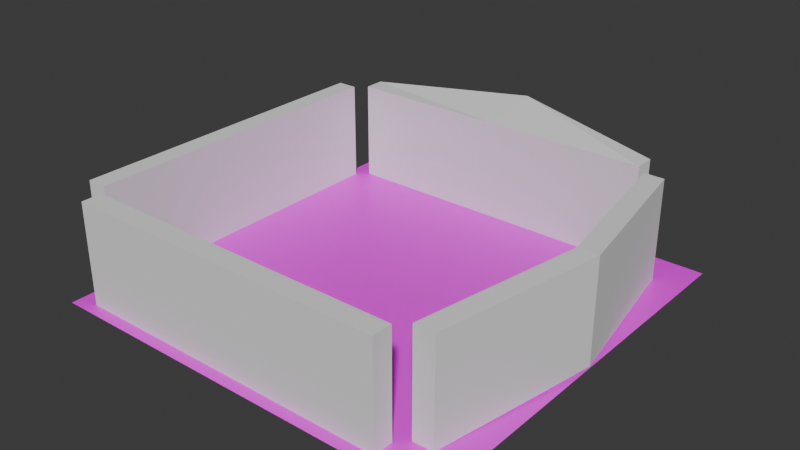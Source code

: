 # Source: room1.blend  (saved by Blender 4.5.88; exported with 4.5.12 LTS)
import bpy
from mathutils import Matrix  # noqa: F401  (used for matrix-valued properties, if any)

bpy.ops.wm.read_factory_settings(use_empty=True)
scene = bpy.context.scene
scene.name = 'Scene'

# ---- collections
col_collection = bpy.data.collections.new('Collection'); scene.collection.children.link(col_collection)

# ---- images (referenced by path relative to the original .blend; pixels are not part of the script)
import os
ASSET_DIR = os.environ.get("B2B_ASSET_DIR", "")  # directory of the original .blend (textures are referenced by path, not embedded)
HERE = os.path.dirname(os.path.abspath(__file__))  # packed textures are extracted next to this script under _unpacked/

def load_image(name, relpath, width, height, colorspace="sRGB"):
    """Load a texture the original file referenced (path relative to the .blend, or extracted next to this script)."""
    p = next((c for c in (os.path.join(HERE, relpath), os.path.join(ASSET_DIR, relpath)) if relpath and os.path.exists(c)), "")
    if p:
        img = bpy.data.images.load(p, check_existing=True)
        img.name = name
    else:  # same state as the original file: an image datablock whose file is absent (Cycles renders it pink)
        img = bpy.data.images.new(name, width, height)
        img.source = "FILE"
        img.filepath = "//" + (relpath or name)
    img.colorspace_settings.name = colorspace
    return img
img_nesw_png = load_image('NESW.png', 'NESW.png', 1024, 1024, 'sRGB')

# ---- materials (node trees are filled in below, after node groups)
mat_material_001 = bpy.data.materials.new('Material.001')

# ---- material node trees
mat_material_001.use_nodes = True; mat_material_001.node_tree.nodes.clear()
_N = mat_material_001.node_tree.nodes; _L = mat_material_001.node_tree.links
n0 = _N.new('ShaderNodeBsdfPrincipled'); n0.name = 'Principled BSDF'; n0.location = (-14, 200)
n1 = _N.new('ShaderNodeOutputMaterial'); n1.name = 'Material Output'; n1.location = (276, 200)
n2 = _N.new('ShaderNodeTexImage'); n2.name = 'Image Texture.001'; n2.location = (-368, 218)
n2.image = img_nesw_png
_L.new(n0.outputs[0], n1.inputs[0])
_L.new(n2.outputs[0], n0.inputs[0])
_L.new(n2.outputs[1], n0.inputs[4])
n1.is_active_output = True

# ---- world
world_world = bpy.data.worlds.new('World'); scene.world = world_world
world_world.use_nodes = True; world_world.node_tree.nodes.clear()
_N = world_world.node_tree.nodes; _L = world_world.node_tree.links
n0 = _N.new('ShaderNodeOutputWorld'); n0.name = 'World Output'; n0.location = (300, 300)
n1 = _N.new('ShaderNodeBackground'); n1.name = 'Background'; n1.location = (10, 300)
n1.inputs[0].default_value = (0.05088, 0.05088, 0.05088, 1.0)
_L.new(n1.outputs[0], n0.inputs[0])
n0.is_active_output = True
world_world.color = (0.05088, 0.05088, 0.05088)
world_world.sun_shadow_jitter_overblur = 0.0

# ---- meshes
me_plane = bpy.data.meshes.new('Plane')
me_plane.from_pydata([(-1.0, -1.0, 0.0), (1.0, -1.0, 0.0), (-1.0, 1.0, 0.0), (1.0, 1.0, 0.0)], [], [(0, 1, 3, 2)])
_uv = me_plane.uv_layers.new(name='UVMap')
_uv.uv.foreach_set('vector', [0.0, 0.0, 1.0, 0.0, 1.0, 1.0, 0.0, 1.0])
me_plane.materials.append(mat_material_001)
me_plane.update()
me_cube_001 = bpy.data.meshes.new('Cube.001')
me_cube_001.from_pydata([(-0.05, -0.8, 0.0), (-0.05, -0.8, 0.5), (-0.05, 0.8, 0.0), (-0.05, 0.8, 0.5), (0.05, -0.8, 0.0), (0.05, -0.8, 0.5), (0.05, 0.8, 0.0), (0.05, 0.8, 0.5)], [], [(0, 1, 3, 2), (2, 3, 7, 6), (6, 7, 5, 4), (4, 5, 1, 0), (2, 6, 4, 0), (7, 3, 1, 5)])
_uv = me_cube_001.uv_layers.new(name='UVMap')
_uv.uv.foreach_set('vector', [0.375, 0.0, 0.625, 0.0, 0.625, 0.25, 0.375, 0.25, 0.375, 0.25, 0.625, 0.25, 0.625, 0.5, 0.375, 0.5, 0.375, 0.5, 0.625, 0.5, 0.625, 0.75, 0.375, 0.75, 0.375, 0.75, 0.625, 0.75, 0.625, 1.0, 0.375, 1.0, 0.125, 0.5, 0.375, 0.5, 0.375, 0.75, 0.125, 0.75, 0.625, 0.5, 0.875, 0.5, 0.875, 0.75, 0.625, 0.75])
me_cube_001.update()
me_cube_002 = bpy.data.meshes.new('Cube.002')
me_cube_002.from_pydata([(0.95, 0.8, 0.0), (0.95, 0.8, 0.5), (0.95, -0.8, 0.0), (0.95, -0.8, 0.5), (0.85, 0.8, 0.0), (0.85, 0.8, 0.5), (0.85, -0.8, 0.0), (0.85, -0.8, 0.5), (1.108, -0.007965, 0.01893), (1.108, -0.007965, 0.5189), (1.008, -0.007965, 0.01893), (1.008, -0.007965, 0.5189)], [], [(8, 9, 3, 2), (2, 3, 7, 6), (10, 11, 5, 4), (4, 5, 1, 0), (8, 10, 4, 0), (11, 9, 1, 5), (7, 3, 9, 11), (2, 6, 10, 8), (6, 7, 11, 10), (0, 1, 9, 8)])
_uv = me_cube_002.uv_layers.new(name='UVMap')
_uv.uv.foreach_set('vector', [0.3845, 0.1257, 0.6345, 0.1257, 0.625, 0.25, 0.375, 0.25, 0.375, 0.25, 0.625, 0.25, 0.625, 0.5, 0.375, 0.5, 0.3845, 0.6243, 0.6345, 0.6243, 0.625, 0.75, 0.375, 0.75, 0.375, 0.75, 0.625, 0.75, 0.625, 1.0, 0.375, 1.0, 0.6576, 0.6243, 0.3845, 0.6243, 0.375, 0.75, 0.125, 0.75, 0.6345, 0.6243, 0.3424, 0.6243, 0.875, 0.75, 0.625, 0.75, 0.625, 0.5, 0.875, 0.5, 0.3424, 0.6243, 0.6345, 0.6243, 0.125, 0.5, 0.375, 0.5, 0.3845, 0.6243, 0.6576, 0.6243, 0.375, 0.5, 0.625, 0.5, 0.6345, 0.6243, 0.3845, 0.6243, 0.375, 0.0, 0.625, 0.0, 0.6345, 0.1257, 0.3845, 0.1257])
me_cube_002.update()
me_cube_003 = bpy.data.meshes.new('Cube.003')
me_cube_003.from_pydata([(-0.05, -0.8, 0.0), (-0.05, -0.8, 0.5), (-0.05, 0.8, 0.0), (-0.05, 0.8, 0.5), (0.05, -0.8, 0.0), (0.05, -0.8, 0.5), (0.05, 0.8, 0.0), (0.05, 0.8, 0.5), (-0.05, 0.0, 0.0), (-0.05, -5.96e-08, 0.5), (0.2226, -0.01766, 0.06522), (0.2226, -0.01766, 0.5652)], [], [(8, 9, 3, 2), (2, 3, 7, 6), (10, 11, 5, 4), (4, 5, 1, 0), (8, 10, 4, 0), (11, 9, 1, 5), (7, 3, 9, 11), (2, 6, 10, 8), (6, 7, 11, 10), (0, 1, 9, 8)])
_uv = me_cube_003.uv_layers.new(name='UVMap')
_uv.uv.foreach_set('vector', [0.375, 0.125, 0.625, 0.125, 0.625, 0.25, 0.375, 0.25, 0.375, 0.25, 0.625, 0.25, 0.625, 0.5, 0.375, 0.5, 0.375, 0.625, 0.625, 0.625, 0.625, 0.75, 0.375, 0.75, 0.375, 0.75, 0.625, 0.75, 0.625, 1.0, 0.375, 1.0, 0.125, 0.625, 0.375, 0.625, 0.375, 0.75, 0.125, 0.75, 0.625, 0.625, 0.875, 0.625, 0.875, 0.75, 0.625, 0.75, 0.625, 0.5, 0.875, 0.5, 0.875, 0.625, 0.625, 0.625, 0.125, 0.5, 0.375, 0.5, 0.375, 0.625, 0.125, 0.625, 0.375, 0.5, 0.625, 0.5, 0.625, 0.625, 0.375, 0.625, 0.375, 0.0, 0.625, 0.0, 0.625, 0.125, 0.375, 0.125])
me_cube_003.update()
me_cube_004 = bpy.data.meshes.new('Cube.004')
me_cube_004.from_pydata([(-0.05, -0.8, 0.0), (-0.05, -0.8, 0.5), (-0.05, 0.8, 0.0), (-0.05, 0.8, 0.5), (0.05, -0.8, 0.0), (0.05, -0.8, 0.5), (0.05, 0.8, 0.0), (0.05, 0.8, 0.5)], [], [(0, 1, 3, 2), (2, 3, 7, 6), (6, 7, 5, 4), (4, 5, 1, 0), (2, 6, 4, 0), (7, 3, 1, 5)])
_uv = me_cube_004.uv_layers.new(name='UVMap')
_uv.uv.foreach_set('vector', [0.375, 0.0, 0.625, 0.0, 0.625, 0.25, 0.375, 0.25, 0.375, 0.25, 0.625, 0.25, 0.625, 0.5, 0.375, 0.5, 0.375, 0.5, 0.625, 0.5, 0.625, 0.75, 0.375, 0.75, 0.375, 0.75, 0.625, 0.75, 0.625, 1.0, 0.375, 1.0, 0.125, 0.5, 0.375, 0.5, 0.375, 0.75, 0.125, 0.75, 0.625, 0.5, 0.875, 0.5, 0.875, 0.75, 0.625, 0.75])
me_cube_004.update()

# ---- objects
ob_ground = bpy.data.objects.new('Ground', me_plane)
ob_wallw = bpy.data.objects.new('WallW.', me_cube_001)
ob_walle = bpy.data.objects.new('WallE.', me_cube_002)
ob_walln = bpy.data.objects.new('WallN.', me_cube_003)
ob_walls = bpy.data.objects.new('WallS.', me_cube_004)
ob_charslot_1 = bpy.data.objects.new('CharSlot.1', None)
ob_charslot_2 = bpy.data.objects.new('CharSlot.2', None)
ob_charslot_3 = bpy.data.objects.new('CharSlot.3', None)
ob_charslot_4 = bpy.data.objects.new('CharSlot.4', None)

# ---- transforms, parenting, visibility, modifiers, constraints
ob_ground.location = (0.0, 0.0, 0.0)
ob_ground.scale = (0.5, 0.5, 0.5)
ob_wallw.location = (-0.5003, 0.003134, 0.0)
ob_wallw.scale = (0.5, 0.5, 0.5)
ob_walle.location = (-0.05026, 0.003134, 0.0)
ob_walle.scale = (0.5, 0.5, 0.5)
ob_walln.location = (-0.05026, 0.4531, 0.0)
ob_walln.rotation_euler = (0.0, 0.0, 1.571)
ob_walln.scale = (0.5, 0.5, 0.5)
ob_walls.location = (-0.05026, -0.4469, 0.0)
ob_walls.rotation_euler = (0.0, 0.0, -1.571)
ob_walls.scale = (0.5, 0.5, 0.5)
ob_charslot_1.location = (0.149, -0.1998, 0.0)
ob_charslot_1.rotation_euler = (1.571, 0.0, 0.0)
ob_charslot_1.scale = (0.125, 0.125, 0.125)
ob_charslot_1.lock_scale = (True, False, False)
ob_charslot_1.empty_display_type = 'CIRCLE'
ob_charslot_2.location = (-0.2526, -0.1994, 0.0)
ob_charslot_2.rotation_euler = (1.571, 0.0, 0.0)
ob_charslot_2.scale = (0.125, 0.125, 0.125)
ob_charslot_2.lock_scale = (True, False, False)
ob_charslot_2.empty_display_type = 'CIRCLE'
ob_charslot_3.location = (0.149, 0.2174, 0.0)
ob_charslot_3.rotation_euler = (1.571, 0.0, 0.0)
ob_charslot_3.scale = (0.125, 0.125, 0.125)
ob_charslot_3.lock_scale = (True, False, False)
ob_charslot_3.empty_display_type = 'CIRCLE'
ob_charslot_4.location = (-0.2489, 0.2224, 0.0)
ob_charslot_4.rotation_euler = (1.571, 0.0, 0.0)
ob_charslot_4.scale = (0.125, 0.125, 0.125)
ob_charslot_4.lock_scale = (True, False, False)
ob_charslot_4.empty_display_type = 'CIRCLE'

# ---- collection membership
col_collection.objects.link(ob_ground)
col_collection.objects.link(ob_wallw)
col_collection.objects.link(ob_walle)
col_collection.objects.link(ob_walln)
col_collection.objects.link(ob_walls)
col_collection.objects.link(ob_charslot_1)
col_collection.objects.link(ob_charslot_2)
col_collection.objects.link(ob_charslot_3)
col_collection.objects.link(ob_charslot_4)

# ---- scene / render settings (as saved in the file)
scene.frame_start = 1; scene.frame_end = 250; scene.frame_set(222)
scene.render.engine = 'BLENDER_EEVEE_NEXT'
bpy.context.view_layer.update()

# ---- added for rendering (the .blend has no active camera and no usable light): camera, sun
cam_auto = bpy.data.cameras.new('AutoCamera')
cam_auto.lens = 50.0
cam_auto.sensor_width = 36.0
cam_auto.clip_end = 1000.0
ob_auto_camera = bpy.data.objects.new('AutoCamera', cam_auto)
scene.collection.objects.link(ob_auto_camera)
ob_auto_camera.location = (1.38362, -1.64111, 1.25686)
ob_auto_camera.rotation_euler = (1.09748, -7.21219e-08, 0.694738)
scene.camera = ob_auto_camera
light_auto_sun = bpy.data.lights.new('AutoSun', 'SUN')
light_auto_sun.energy = 3.0
light_auto_sun.angle = 0.0523599
ob_auto_sun = bpy.data.objects.new('AutoSun', light_auto_sun)
scene.collection.objects.link(ob_auto_sun)
ob_auto_sun.rotation_euler = (0.872665, 0.174533, 0.523599)
bpy.context.view_layer.update()

